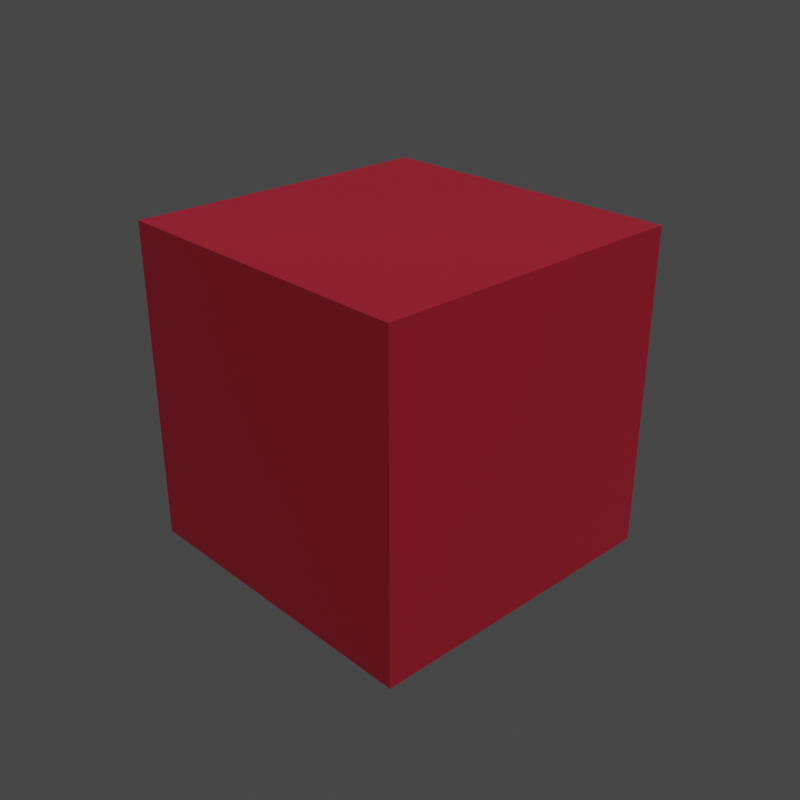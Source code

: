 # Source: icon.blend  (saved by Blender 3.4.6; exported with 4.5.12 LTS)
import bpy
from mathutils import Matrix  # noqa: F401  (used for matrix-valued properties, if any)

bpy.ops.wm.read_factory_settings(use_empty=True)
scene = bpy.context.scene
scene.name = 'Scene'

# ---- collections
col_collection = bpy.data.collections.new('Collection'); scene.collection.children.link(col_collection)

# ---- materials (node trees are filled in below, after node groups)
mat_material_001 = bpy.data.materials.new('Material.001')
mat_material_001.alpha_threshold = 0.0
mat_material_001.roughness = 0.5
mat_material_001.line_color = (0.0, 0.0, 0.0, 1.0)

# ---- material node trees
mat_material_001.use_nodes = True; mat_material_001.node_tree.nodes.clear()
_N = mat_material_001.node_tree.nodes; _L = mat_material_001.node_tree.links
n0 = _N.new('ShaderNodeOutputMaterial'); n0.name = 'Material Output'; n0.location = (300, 300)
n1 = _N.new('ShaderNodeBsdfPrincipled'); n1.name = 'Principled BSDF'; n1.location = (10, 300)
n1.distribution = 'GGX'
n1.subsurface_method = 'RANDOM_WALK_SKIN'
n1.inputs[0].default_value = (0.7991, 0.03071, 0.07036, 1.0)
n1.inputs[3].default_value = 1.45
n1.inputs[27].default_value = (0.0, 0.0, 0.0, 1.0)
n1.inputs[28].default_value = 1.0
_L.new(n1.outputs[0], n0.inputs[0])
n0.is_active_output = True

# ---- world
world_world = bpy.data.worlds.new('World'); scene.world = world_world
world_world.use_nodes = True; world_world.node_tree.nodes.clear()
_N = world_world.node_tree.nodes; _L = world_world.node_tree.links
n0 = _N.new('ShaderNodeOutputWorld'); n0.name = 'World Output'; n0.location = (300, 300)
n1 = _N.new('ShaderNodeBackground'); n1.name = 'Background'; n1.location = (10, 300)
n1.inputs[0].default_value = (0.05088, 0.05088, 0.05088, 1.0)
_L.new(n1.outputs[0], n0.inputs[0])
n0.is_active_output = True
world_world.color = (0.05088, 0.05088, 0.05088)
world_world.use_sun_shadow = False
world_world.sun_shadow_jitter_overblur = 0.0

# ---- cameras
cam_camera = bpy.data.cameras.new('Camera')
cam_camera.clip_end = 100.0
cam_camera.ortho_scale = 7.314

# ---- lights
light_sun = bpy.data.lights.new('Sun', 'SUN')
light_sun.transmission_factor = 0.0
light_sun.energy = 1.0
light_sun.shadow_soft_size = 0.125

# ---- meshes
me_cube = bpy.data.meshes.new('Cube')
me_cube.from_pydata([(1.0, 1.0, 1.0), (1.0, 1.0, -1.0), (1.0, -1.0, 1.0), (1.0, -1.0, -1.0), (-1.0, 1.0, 1.0), (-1.0, 1.0, -1.0), (-1.0, -1.0, 1.0), (-1.0, -1.0, -1.0)], [], [(0, 4, 6, 2), (3, 2, 6, 7), (7, 6, 4, 5), (5, 1, 3, 7), (1, 0, 2, 3), (5, 4, 0, 1)])
_uv = me_cube.uv_layers.new(name='UVMap')
_uv.uv.foreach_set('vector', [0.625, 0.5, 0.875, 0.5, 0.875, 0.75, 0.625, 0.75, 0.375, 0.75, 0.625, 0.75, 0.625, 1.0, 0.375, 1.0, 0.375, 0.0, 0.625, 0.0, 0.625, 0.25, 0.375, 0.25, 0.125, 0.5, 0.375, 0.5, 0.375, 0.75, 0.125, 0.75, 0.375, 0.5, 0.625, 0.5, 0.625, 0.75, 0.375, 0.75, 0.375, 0.25, 0.625, 0.25, 0.625, 0.5, 0.375, 0.5])
me_cube.materials.append(mat_material_001)
me_cube.use_mirror_vertex_groups = False
me_cube.update()

# ---- objects
ob_cube = bpy.data.objects.new('Cube', me_cube)
ob_camera = bpy.data.objects.new('Camera', cam_camera)
ob_sun = bpy.data.objects.new('Sun', light_sun)

# ---- transforms, parenting, visibility, modifiers, constraints
ob_cube.location = (0.0, 0.0, 0.0)
ob_cube.lock_rotations_4d = False
ob_cube.empty_display_type = 'ARROWS'
ob_cube.lineart.crease_threshold = 0.0
ob_camera.location = (4.224, -3.97, 2.816)
ob_camera.rotation_euler = (1.109, 0.0, 0.8149)
ob_camera.lock_rotations_4d = False
ob_camera.empty_display_type = 'ARROWS'
ob_camera.color = (0.0, 0.0, 0.0, 0.0)
ob_camera.display_type = 'WIRE'
ob_camera.lineart.crease_threshold = 0.0
ob_sun.location = (2.184, 0.0, 6.103)
ob_sun.rotation_euler = (0.0, 0.5191, -0.4261)

# ---- collection membership
col_collection.objects.link(ob_cube)
col_collection.objects.link(ob_camera)
col_collection.objects.link(ob_sun)

# ---- scene / render settings (as saved in the file)
scene.camera = ob_camera
scene.frame_start = 0; scene.frame_end = 240; scene.frame_set(0)
scene.render.engine = 'CYCLES'
scene.render.resolution_x = 1024
scene.render.resolution_y = 1024
scene.render.fps = 60
scene.render.film_transparent = True
scene.cycles.samples = 256
scene.cycles.sampling_pattern = 'TABULATED_SOBOL'
scene.cycles.use_light_tree = False
scene.view_settings.view_transform = 'Filmic'
bpy.context.view_layer.update()
